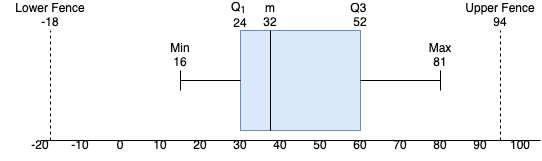

The diagram above was exported from draw.io. Its source (the exported page's mxGraphModel, read from the mxfile embedded in the PNG):
<mxGraphModel dx="652" dy="429" grid="1" gridSize="10" guides="1" tooltips="1" connect="1" arrows="1" fold="1" page="1" pageScale="1" pageWidth="850" pageHeight="1100" math="0" shadow="0">
  <root>
    <mxCell id="0" />
    <mxCell id="1" parent="0" />
    <mxCell id="ctpIAnkOLcKD30-nwiUm-1" value="" style="rounded=0;whiteSpace=wrap;html=1;fillColor=#dae8fc;strokeColor=#6c8ebf;" vertex="1" parent="1">
      <mxGeometry x="440" y="200" width="120" height="100" as="geometry" />
    </mxCell>
    <mxCell id="ctpIAnkOLcKD30-nwiUm-3" value="" style="endArrow=none;html=1;rounded=0;" edge="1" parent="1">
      <mxGeometry width="50" height="50" relative="1" as="geometry">
        <mxPoint x="240" y="310" as="sourcePoint" />
        <mxPoint x="740" y="310" as="targetPoint" />
      </mxGeometry>
    </mxCell>
    <mxCell id="ctpIAnkOLcKD30-nwiUm-4" value="&lt;font&gt;Q&lt;font&gt;&lt;sub&gt;1&lt;/sub&gt;&lt;/font&gt;&amp;nbsp; 24&lt;/font&gt;" style="text;html=1;align=center;verticalAlign=middle;whiteSpace=wrap;rounded=0;" vertex="1" parent="1">
      <mxGeometry x="425" y="170" width="30" height="30" as="geometry" />
    </mxCell>
    <mxCell id="ctpIAnkOLcKD30-nwiUm-6" value="0" style="text;html=1;align=center;verticalAlign=middle;whiteSpace=wrap;rounded=0;" vertex="1" parent="1">
      <mxGeometry x="310" y="310" width="20" height="10" as="geometry" />
    </mxCell>
    <mxCell id="ctpIAnkOLcKD30-nwiUm-7" value="10" style="text;html=1;align=center;verticalAlign=middle;whiteSpace=wrap;rounded=0;" vertex="1" parent="1">
      <mxGeometry x="350" y="310" width="20" height="10" as="geometry" />
    </mxCell>
    <mxCell id="ctpIAnkOLcKD30-nwiUm-8" value="20" style="text;html=1;align=center;verticalAlign=middle;whiteSpace=wrap;rounded=0;" vertex="1" parent="1">
      <mxGeometry x="390" y="310" width="20" height="10" as="geometry" />
    </mxCell>
    <mxCell id="ctpIAnkOLcKD30-nwiUm-9" value="30" style="text;html=1;align=center;verticalAlign=middle;whiteSpace=wrap;rounded=0;" vertex="1" parent="1">
      <mxGeometry x="410" y="300" width="60" height="30" as="geometry" />
    </mxCell>
    <mxCell id="ctpIAnkOLcKD30-nwiUm-10" value="40" style="text;html=1;align=center;verticalAlign=middle;whiteSpace=wrap;rounded=0;" vertex="1" parent="1">
      <mxGeometry x="450" y="300" width="60" height="30" as="geometry" />
    </mxCell>
    <mxCell id="ctpIAnkOLcKD30-nwiUm-11" value="50" style="text;html=1;align=center;verticalAlign=middle;whiteSpace=wrap;rounded=0;" vertex="1" parent="1">
      <mxGeometry x="510" y="310" width="20" height="10" as="geometry" />
    </mxCell>
    <mxCell id="ctpIAnkOLcKD30-nwiUm-12" value="60" style="text;html=1;align=center;verticalAlign=middle;whiteSpace=wrap;rounded=0;" vertex="1" parent="1">
      <mxGeometry x="530" y="300" width="60" height="30" as="geometry" />
    </mxCell>
    <mxCell id="ctpIAnkOLcKD30-nwiUm-13" value="70" style="text;html=1;align=center;verticalAlign=middle;whiteSpace=wrap;rounded=0;" vertex="1" parent="1">
      <mxGeometry x="590" y="310" width="20" height="10" as="geometry" />
    </mxCell>
    <mxCell id="ctpIAnkOLcKD30-nwiUm-14" value="80" style="text;html=1;align=center;verticalAlign=middle;whiteSpace=wrap;rounded=0;" vertex="1" parent="1">
      <mxGeometry x="630" y="310" width="20" height="10" as="geometry" />
    </mxCell>
    <mxCell id="ctpIAnkOLcKD30-nwiUm-15" value="90" style="text;html=1;align=center;verticalAlign=middle;whiteSpace=wrap;rounded=0;" vertex="1" parent="1">
      <mxGeometry x="670" y="310" width="20" height="10" as="geometry" />
    </mxCell>
    <mxCell id="ctpIAnkOLcKD30-nwiUm-16" value="100" style="text;html=1;align=center;verticalAlign=middle;whiteSpace=wrap;rounded=0;" vertex="1" parent="1">
      <mxGeometry x="710" y="310" width="20" height="10" as="geometry" />
    </mxCell>
    <mxCell id="ctpIAnkOLcKD30-nwiUm-18" value="" style="endArrow=none;html=1;rounded=0;entryX=0.25;entryY=0;entryDx=0;entryDy=0;exitX=0.25;exitY=1;exitDx=0;exitDy=0;" edge="1" parent="1" source="ctpIAnkOLcKD30-nwiUm-1" target="ctpIAnkOLcKD30-nwiUm-1">
      <mxGeometry width="50" height="50" relative="1" as="geometry">
        <mxPoint x="430" y="290" as="sourcePoint" />
        <mxPoint x="480" y="240" as="targetPoint" />
      </mxGeometry>
    </mxCell>
    <mxCell id="ctpIAnkOLcKD30-nwiUm-21" value="-10" style="text;html=1;align=center;verticalAlign=middle;whiteSpace=wrap;rounded=0;" vertex="1" parent="1">
      <mxGeometry x="270" y="310" width="20" height="10" as="geometry" />
    </mxCell>
    <mxCell id="ctpIAnkOLcKD30-nwiUm-22" value="-20" style="text;html=1;align=center;verticalAlign=middle;whiteSpace=wrap;rounded=0;" vertex="1" parent="1">
      <mxGeometry x="230" y="310" width="20" height="10" as="geometry" />
    </mxCell>
    <mxCell id="ctpIAnkOLcKD30-nwiUm-23" value="" style="endArrow=none;dashed=1;html=1;rounded=0;exitX=1;exitY=0;exitDx=0;exitDy=0;" edge="1" parent="1" source="ctpIAnkOLcKD30-nwiUm-22">
      <mxGeometry width="50" height="50" relative="1" as="geometry">
        <mxPoint x="270" y="280" as="sourcePoint" />
        <mxPoint x="250" y="200" as="targetPoint" />
      </mxGeometry>
    </mxCell>
    <mxCell id="ctpIAnkOLcKD30-nwiUm-24" value="" style="endArrow=none;dashed=1;html=1;rounded=0;" edge="1" parent="1">
      <mxGeometry width="50" height="50" relative="1" as="geometry">
        <mxPoint x="700" y="310" as="sourcePoint" />
        <mxPoint x="700" y="200" as="targetPoint" />
      </mxGeometry>
    </mxCell>
    <mxCell id="ctpIAnkOLcKD30-nwiUm-37" value="&lt;font&gt;Q3&amp;nbsp; 52&lt;br&gt;&lt;/font&gt;" style="text;html=1;align=center;verticalAlign=middle;whiteSpace=wrap;rounded=0;" vertex="1" parent="1">
      <mxGeometry x="545" y="170" width="30" height="30" as="geometry" />
    </mxCell>
    <mxCell id="ctpIAnkOLcKD30-nwiUm-38" value="&lt;div&gt;m&lt;/div&gt;&lt;div&gt;32&lt;br&gt;&lt;/div&gt;" style="text;html=1;align=center;verticalAlign=middle;whiteSpace=wrap;rounded=0;" vertex="1" parent="1">
      <mxGeometry x="450" y="170" width="40" height="30" as="geometry" />
    </mxCell>
    <mxCell id="ctpIAnkOLcKD30-nwiUm-39" value="&lt;div&gt;Lower Fence&lt;/div&gt;&lt;div&gt;-18&lt;br&gt;&lt;/div&gt;" style="text;html=1;align=center;verticalAlign=middle;whiteSpace=wrap;rounded=0;" vertex="1" parent="1">
      <mxGeometry x="200" y="170" width="100" height="30" as="geometry" />
    </mxCell>
    <mxCell id="ctpIAnkOLcKD30-nwiUm-40" value="&lt;div&gt;Upper Fence&lt;/div&gt;&lt;div&gt;94&lt;br&gt;&lt;/div&gt;" style="text;html=1;align=center;verticalAlign=middle;whiteSpace=wrap;rounded=0;" vertex="1" parent="1">
      <mxGeometry x="660" y="170" width="80" height="30" as="geometry" />
    </mxCell>
    <mxCell id="ctpIAnkOLcKD30-nwiUm-41" value="&lt;div&gt;Min&lt;/div&gt;&lt;div&gt;16&lt;br&gt;&lt;/div&gt;" style="text;html=1;align=center;verticalAlign=middle;whiteSpace=wrap;rounded=0;" vertex="1" parent="1">
      <mxGeometry x="360" y="210" width="40" height="30" as="geometry" />
    </mxCell>
    <mxCell id="ctpIAnkOLcKD30-nwiUm-42" value="&lt;div&gt;Max&lt;/div&gt;&lt;div&gt;81&lt;br&gt;&lt;/div&gt;" style="text;html=1;align=center;verticalAlign=middle;whiteSpace=wrap;rounded=0;" vertex="1" parent="1">
      <mxGeometry x="625" y="210" width="30" height="30" as="geometry" />
    </mxCell>
    <mxCell id="ctpIAnkOLcKD30-nwiUm-43" value="" style="endArrow=none;html=1;rounded=0;entryX=0;entryY=0.5;entryDx=0;entryDy=0;" edge="1" parent="1" target="ctpIAnkOLcKD30-nwiUm-1">
      <mxGeometry width="50" height="50" relative="1" as="geometry">
        <mxPoint x="380" y="250" as="sourcePoint" />
        <mxPoint x="450" y="250" as="targetPoint" />
      </mxGeometry>
    </mxCell>
    <mxCell id="ctpIAnkOLcKD30-nwiUm-44" value="" style="endArrow=none;html=1;rounded=0;" edge="1" parent="1">
      <mxGeometry width="50" height="50" relative="1" as="geometry">
        <mxPoint x="380" y="260" as="sourcePoint" />
        <mxPoint x="380" y="240" as="targetPoint" />
      </mxGeometry>
    </mxCell>
    <mxCell id="ctpIAnkOLcKD30-nwiUm-45" value="" style="endArrow=none;html=1;rounded=0;exitX=1;exitY=0.5;exitDx=0;exitDy=0;" edge="1" parent="1" source="ctpIAnkOLcKD30-nwiUm-1">
      <mxGeometry width="50" height="50" relative="1" as="geometry">
        <mxPoint x="580" y="300" as="sourcePoint" />
        <mxPoint x="640" y="250" as="targetPoint" />
      </mxGeometry>
    </mxCell>
    <mxCell id="ctpIAnkOLcKD30-nwiUm-46" value="" style="endArrow=none;html=1;rounded=0;" edge="1" parent="1">
      <mxGeometry width="50" height="50" relative="1" as="geometry">
        <mxPoint x="640" y="260" as="sourcePoint" />
        <mxPoint x="640" y="240" as="targetPoint" />
      </mxGeometry>
    </mxCell>
  </root>
</mxGraphModel>